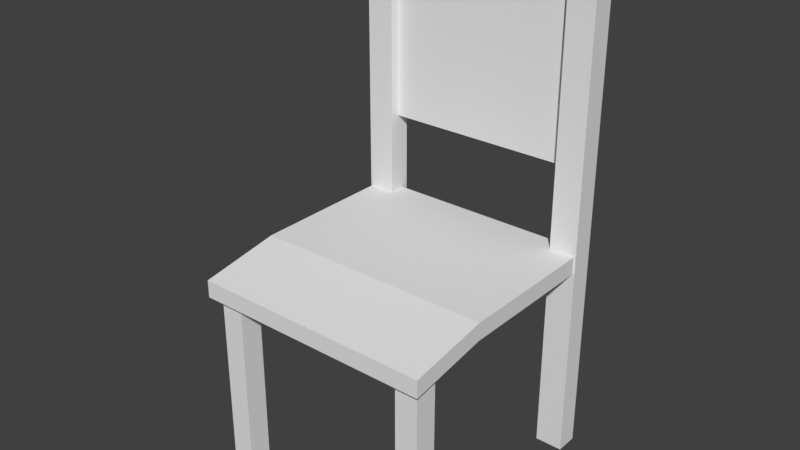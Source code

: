 # Source: Cadeira1.blend  (saved by Blender 2.78.0; exported with 4.5.12 LTS)
import bpy
from mathutils import Matrix  # noqa: F401  (used for matrix-valued properties, if any)

bpy.ops.wm.read_factory_settings(use_empty=True)
scene = bpy.context.scene
scene.name = 'Scene'

# ---- collections
col_collection_1 = bpy.data.collections.new('Collection 1'); scene.collection.children.link(col_collection_1)

# ---- world
world_world = bpy.data.worlds.new('World'); scene.world = world_world
world_world.color = (0.05088, 0.05088, 0.05088)
world_world.use_sun_shadow = False
world_world.sun_shadow_jitter_overblur = 0.0
world_world.cycles.sampling_method = 'MANUAL'

# ---- meshes
me_cube_002 = bpy.data.meshes.new('Cube.002')
me_cube_002.from_pydata([(-0.4098, -0.4098, 0.2533), (-0.4098, -0.4098, 0.3127), (-0.4098, 0.4098, 0.2989), (-0.4098, 0.4098, 0.3583), (0.0, -0.4098, 0.2533), (0.0, -0.4098, 0.3127), (0.0, 0.4098, 0.2989), (0.0, 0.4098, 0.3583), (-0.4098, 0.1366, 0.2989), (-0.4098, -0.1366, 0.2989), (-0.4098, -0.1366, 0.3583), (-0.4098, 0.1366, 0.3583), (0.0, -0.1366, 0.2989), (0.0, 0.1366, 0.2989), (0.0, 0.1366, 0.3583), (0.0, -0.1366, 0.3583), (-0.4159, 0.3548, -0.378), (-0.4159, 0.3548, 0.3379), (-0.4159, 0.4328, -0.378), (-0.4159, 0.4328, 0.3379), (-0.3211, 0.3548, -0.378), (-0.3211, 0.3548, 0.3379), (-0.3211, 0.4328, -0.378), (-0.3211, 0.4328, 0.3379), (-0.3843, -0.3775, -0.378), (-0.3843, -0.3775, 0.2935), (-0.3843, -0.2995, -0.378), (-0.3843, -0.2995, 0.2935), (-0.3063, -0.3775, -0.378), (-0.3063, -0.3775, 0.2935), (-0.3063, -0.2995, -0.378), (-0.3063, -0.2995, 0.2935), (-0.4159, 0.3548, 1.319), (-0.4159, 0.4328, 1.319), (-0.3211, 0.3548, 1.319), (-0.3211, 0.4328, 1.319), (-0.3522, 0.3876, 1.271), (-0.3522, 0.41, 1.271), (-0.3522, 0.3876, 0.6316), (-0.3522, 0.41, 0.6316), (0.0, 0.3876, 1.271), (0.0, 0.41, 1.271), (0.0, 0.3876, 0.6316), (0.0, 0.41, 0.6316)], [], [(8, 11, 3, 2), (2, 3, 7, 6), (12, 15, 5, 4), (4, 5, 1, 0), (9, 12, 4, 0), (15, 10, 1, 5), (7, 3, 11, 14), (14, 11, 10, 15), (2, 6, 13, 8), (8, 13, 12, 9), (6, 7, 14, 13), (13, 14, 15, 12), (0, 1, 10, 9), (9, 10, 11, 8), (16, 17, 19, 18), (18, 19, 23, 22), (22, 23, 21, 20), (20, 21, 17, 16), (18, 22, 20, 16), (19, 17, 32, 33), (24, 25, 27, 26), (26, 27, 31, 30), (30, 31, 29, 28), (28, 29, 25, 24), (26, 30, 28, 24), (31, 27, 25, 29), (35, 33, 32, 34), (17, 21, 34, 32), (23, 19, 33, 35), (21, 23, 35, 34), (37, 39, 38, 36), (41, 40, 42, 43), (39, 37, 41, 43), (38, 39, 43, 42), (36, 38, 42, 40), (37, 36, 40, 41)])
me_cube_002.use_remesh_preserve_volume = False
me_cube_002.use_remesh_preserve_attributes = False
me_cube_002.use_mirror_vertex_groups = False
me_cube_002.update()

# ---- objects
ob_cube = bpy.data.objects.new('Cube', me_cube_002)

# ---- transforms, parenting, visibility, modifiers, constraints
ob_cube.location = (0.0, 0.0, 0.0)
ob_cube.lineart.crease_threshold = 0.0
_m = ob_cube.modifiers.new('Mirror', 'MIRROR')
_m.use_clip = True

# ---- collection membership
col_collection_1.objects.link(ob_cube)

# ---- scene / render settings (as saved in the file)
scene.frame_start = 1; scene.frame_end = 250; scene.frame_set(1)
scene.render.engine = 'BLENDER_EEVEE_NEXT'
scene.render.resolution_percentage = 50
scene.render.dither_intensity = 0.0
scene.cycles.use_denoising = False
scene.cycles.samples = 128
scene.cycles.sampling_pattern = 'TABULATED_SOBOL'
scene.cycles.light_sampling_threshold = 0.0
scene.cycles.use_adaptive_sampling = False
scene.cycles.use_light_tree = False
scene.cycles.blur_glossy = 0.0
scene.cycles.sample_clamp_indirect = 0.0
scene.view_settings.view_transform = 'Standard'
bpy.context.view_layer.update()

# ---- added for rendering (the .blend has no active camera and no usable light): camera, sun
cam_auto = bpy.data.cameras.new('AutoCamera')
cam_auto.lens = 50.0
cam_auto.sensor_width = 36.0
cam_auto.clip_end = 1000.0
ob_auto_camera = bpy.data.objects.new('AutoCamera', cam_auto)
scene.collection.objects.link(ob_auto_camera)
ob_auto_camera.location = (1.91462, -2.28607, 2.00233)
ob_auto_camera.rotation_euler = (1.09748, -7.21219e-08, 0.694738)
scene.camera = ob_auto_camera
light_auto_sun = bpy.data.lights.new('AutoSun', 'SUN')
light_auto_sun.energy = 3.0
light_auto_sun.angle = 0.0523599
ob_auto_sun = bpy.data.objects.new('AutoSun', light_auto_sun)
scene.collection.objects.link(ob_auto_sun)
ob_auto_sun.rotation_euler = (0.872665, 0.174533, 0.523599)
bpy.context.view_layer.update()

